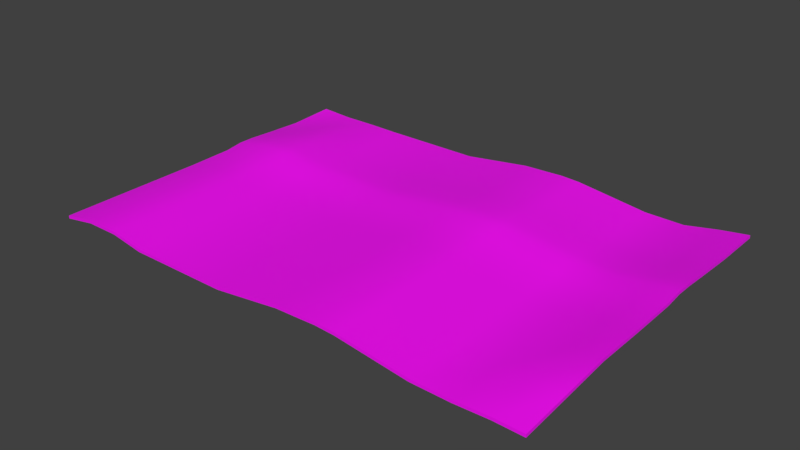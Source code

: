 # Source: Letter_UV.blend  (saved by Blender 2.80.74; exported with 4.5.12 LTS)
import bpy
from mathutils import Matrix  # noqa: F401  (used for matrix-valued properties, if any)

bpy.ops.wm.read_factory_settings(use_empty=True)
scene = bpy.context.scene
scene.name = 'Scene'

# ---- collections
col_collection_1 = bpy.data.collections.new('Collection 1'); scene.collection.children.link(col_collection_1)

# ---- images (referenced by path relative to the original .blend; pixels are not part of the script)
import os
ASSET_DIR = os.environ.get("B2B_ASSET_DIR", "")  # directory of the original .blend (textures are referenced by path, not embedded)
HERE = os.path.dirname(os.path.abspath(__file__))  # packed textures are extracted next to this script under _unpacked/

def load_image(name, relpath, width, height, colorspace="sRGB"):
    """Load a texture the original file referenced (path relative to the .blend, or extracted next to this script)."""
    p = next((c for c in (os.path.join(HERE, relpath), os.path.join(ASSET_DIR, relpath)) if relpath and os.path.exists(c)), "")
    if p:
        img = bpy.data.images.load(p, check_existing=True)
        img.name = name
    else:  # same state as the original file: an image datablock whose file is absent (Cycles renders it pink)
        img = bpy.data.images.new(name, width, height)
        img.source = "FILE"
        img.filepath = "//" + (relpath or name)
    img.colorspace_settings.name = colorspace
    return img
img_uv = load_image('UV', '', 2048, 2048, 'sRGB')

# ---- materials (node trees are filled in below, after node groups)
mat_material = bpy.data.materials.new('Material')
mat_material.use_transparent_shadow = False

# ---- material node trees
mat_material.use_nodes = True; mat_material.node_tree.nodes.clear()
_N = mat_material.node_tree.nodes; _L = mat_material.node_tree.links
n0 = _N.new('ShaderNodeOutputMaterial'); n0.name = 'Material Output'; n0.location = (300, 300)
n1 = _N.new('ShaderNodeBsdfPrincipled'); n1.name = 'Principled BSDF'; n1.location = (10, 300)
n1.distribution = 'GGX'
n1.subsurface_method = 'BURLEY'
n1.inputs[3].default_value = 1.45
n1.inputs[27].default_value = (0.0, 0.0, 0.0, 1.0)
n1.inputs[28].default_value = 1.0
n2 = _N.new('ShaderNodeTexImage'); n2.name = 'Image Texture'; n2.location = (-280, 275)
n2.image = img_uv
_L.new(n1.outputs[0], n0.inputs[0])
_L.new(n2.outputs[0], n1.inputs[0])
n0.is_active_output = True

# ---- world
world_world = bpy.data.worlds.new('World'); scene.world = world_world
world_world.color = (0.05088, 0.05088, 0.05088)
world_world.use_sun_shadow = False
world_world.sun_shadow_jitter_overblur = 0.0
world_world.cycles.sampling_method = 'MANUAL'

# ---- meshes
me_plane = bpy.data.meshes.new('Plane')
me_plane.from_pydata([(-1.0, -0.684, 0.0), (1.0, -0.684, 0.001943), (-1.0, 0.684, 0.007805), (1.0, 0.684, 0.0393), (-1.0, 0.4886, 0.0), (-1.0, 0.3446, 0.006435), (-1.0, 0.0899, 0.003098), (-1.0, -0.09771, 0.0), (-1.0, -0.2931, 0.0), (-1.0, -0.4886, 0.0), (1.0, -0.4886, 0.02032), (1.0, -0.2931, 0.0393), (1.0, -0.09771, 0.0393), (1.0, 0.0899, 0.0424), (1.0, 0.3446, 0.04573), (1.0, 0.4886, 0.0393), (-0.6, -0.684, 0.0), (-0.2, -0.684, 0.0), (0.2359, -0.684, 0.04088), (0.6, -0.684, 0.0), (0.6, 0.684, 0.0), (0.2359, 0.684, 0.04088), (-0.2, 0.684, 0.0), (-0.6, 0.684, 0.0), (0.6, -0.4886, 0.0), (0.2359, -0.4886, 0.04088), (-0.2, -0.4886, 0.0), (-0.6, -0.4886, 0.0), (0.6, -0.2931, 0.0), (0.2359, -0.2931, 0.04088), (-0.2, -0.2931, 0.0), (-0.6, -0.2931, 0.0), (0.6, -0.09771, 0.0), (0.2359, -0.09771, 0.04088), (-0.2, -0.09771, 0.0), (-0.6, -0.09771, 0.0), (0.6, 0.0899, 0.003098), (0.2359, 0.0899, 0.04398), (-0.2, 0.0899, 0.003098), (-0.6, 0.0899, 0.003098), (0.6, 0.3446, 0.006435), (0.2359, 0.3446, 0.04731), (-0.2, 0.3446, 0.006435), (-0.6, 0.3446, 0.006435), (0.6, 0.4886, 0.0), (0.2359, 0.4886, 0.04088), (-0.2, 0.4886, 0.0), (-0.6, 0.4886, 0.0), (0.07231, -0.684, 0.03547), (0.07231, 0.684, 0.03547), (0.07231, -0.4886, 0.03547), (0.07231, -0.2931, 0.03547), (0.07231, -0.09771, 0.03547), (0.07231, 0.0899, 0.03856), (0.07231, 0.3446, 0.0419), (0.07231, 0.4886, 0.03547), (0.315, -0.684, 0.03712), (0.315, 0.684, 0.03712), (0.315, -0.4886, 0.03712), (0.315, -0.2931, 0.03712), (0.315, -0.09771, 0.03712), (0.315, 0.0899, 0.04021), (0.315, 0.3446, 0.04355), (0.315, 0.4886, 0.03712), (0.1626, -0.684, 0.03815), (0.1626, 0.684, 0.03815), (0.1626, -0.4886, 0.03815), (0.1626, -0.2931, 0.03815), (0.1626, -0.09771, 0.03815), (0.1626, 0.0899, 0.04125), (0.1626, 0.3446, 0.04458), (0.1626, 0.4886, 0.03815), (-0.7333, 0.684, 0.002005), (-0.8667, 0.684, 0.001184), (-0.7333, -0.4886, 0.02275), (-0.8667, -0.4886, 0.02275), (-0.7333, -0.2931, 0.02275), (-0.8667, -0.2931, 0.02275), (-0.7333, -0.09771, 0.02275), (-0.8667, -0.09771, 0.02275), (-0.7333, 0.0899, 0.02585), (-0.8667, 0.0899, 0.02585), (-0.7333, 0.3446, 0.02918), (-0.8667, 0.3446, 0.02918), (-0.7333, 0.4886, 0.02275), (-0.8667, 0.4886, 0.01276), (-0.8667, -0.684, 0.02275), (-0.7333, -0.684, 0.02275), (0.7545, -0.684, -0.00183), (0.8878, -0.684, 0.004192), (0.8878, 0.684, 0.02317), (0.7545, 0.684, -0.00183), (0.8878, -0.4886, 0.02317), (0.7545, -0.4886, -0.00183), (0.8878, -0.2931, 0.02317), (0.7545, -0.2931, -0.00183), (0.8878, -0.09771, 0.02317), (0.7545, -0.09771, -0.00183), (0.8878, 0.0899, 0.02627), (0.7545, 0.0899, 0.001269), (0.8878, 0.3446, 0.0296), (0.7545, 0.3446, 0.004605), (0.8878, 0.4886, 0.02317), (0.7545, 0.4886, -0.00183), (-1.0, 0.228, 0.01289), (-1.0, 0.1629, 0.01289), (1.0, 0.1629, 0.05219), (1.0, 0.228, 0.05219), (-0.6, 0.1629, 0.01289), (-0.6, 0.228, 0.01289), (-0.2, 0.1629, 0.01289), (-0.2, 0.228, 0.01289), (0.2359, 0.1629, 0.05377), (0.2359, 0.228, 0.05377), (0.6, 0.1629, 0.01289), (0.6, 0.228, 0.01289), (0.07231, 0.1629, 0.04836), (0.07231, 0.228, 0.04836), (0.315, 0.1629, 0.05001), (0.315, 0.228, 0.05001), (0.1626, 0.1629, 0.05104), (0.1626, 0.228, 0.05104), (-0.8667, 0.1629, 0.03564), (-0.8667, 0.228, 0.03564), (-0.7333, 0.1629, 0.03564), (-0.7333, 0.228, 0.03564), (0.7545, 0.1629, 0.01106), (0.7545, 0.228, 0.01106), (0.8878, 0.1629, 0.03606), (0.8878, 0.228, 0.03606), (-1.0, -0.6841, 0.01169), (0.9997, -0.6841, 0.01364), (-1.0, 0.6839, 0.0195), (0.9997, 0.6839, 0.05099), (-1.0, 0.4885, 0.01169), (-1.0, 0.3445, 0.01813), (-1.0, 0.08984, 0.01479), (-1.0, -0.09778, 0.01169), (-1.0, -0.2932, 0.01169), (-1.0, -0.4886, 0.01169), (0.9997, -0.4886, 0.03201), (0.9997, -0.2932, 0.05099), (0.9997, -0.09778, 0.05099), (0.9997, 0.08984, 0.05409), (0.9997, 0.3445, 0.05742), (0.9997, 0.4885, 0.05099), (-0.6003, -0.6841, 0.01169), (-0.2003, -0.6841, 0.01169), (0.2356, -0.6841, 0.05257), (0.5997, -0.6841, 0.01169), (0.5997, 0.6839, 0.01169), (0.2356, 0.6839, 0.05257), (-0.2003, 0.6839, 0.01169), (-0.6003, 0.6839, 0.01169), (0.5997, -0.4886, 0.01169), (0.2356, -0.4886, 0.05257), (-0.2003, -0.4886, 0.01169), (-0.6003, -0.4886, 0.01169), (0.5997, -0.2932, 0.01169), (0.2356, -0.2932, 0.05257), (-0.2003, -0.2932, 0.01169), (-0.6003, -0.2932, 0.01169), (0.5997, -0.09778, 0.01169), (0.2356, -0.09778, 0.05257), (-0.2003, -0.09778, 0.01169), (-0.6003, -0.09778, 0.01169), (0.5997, 0.08984, 0.01479), (0.2356, 0.08984, 0.05567), (-0.2003, 0.08984, 0.01479), (-0.6003, 0.08984, 0.01479), (0.5997, 0.3445, 0.01813), (0.2356, 0.3445, 0.05901), (-0.2003, 0.3445, 0.01813), (-0.6003, 0.3445, 0.01813), (0.5997, 0.4885, 0.01169), (0.2356, 0.4885, 0.05257), (-0.2003, 0.4885, 0.01169), (-0.6003, 0.4885, 0.01169), (0.072, -0.6841, 0.04716), (0.072, 0.6839, 0.04716), (0.072, -0.4886, 0.04716), (0.072, -0.2932, 0.04716), (0.072, -0.09778, 0.04716), (0.072, 0.08984, 0.05026), (0.072, 0.3445, 0.05359), (0.072, 0.4885, 0.04716), (0.3147, -0.6841, 0.04881), (0.3147, 0.6839, 0.04881), (0.3147, -0.4886, 0.04881), (0.3147, -0.2932, 0.04881), (0.3147, -0.09778, 0.04881), (0.3147, 0.08984, 0.05191), (0.3147, 0.3445, 0.05524), (0.3147, 0.4885, 0.04881), (0.1623, -0.6841, 0.04984), (0.1623, 0.6839, 0.04984), (0.1623, -0.4886, 0.04984), (0.1623, -0.2932, 0.04984), (0.1623, -0.09778, 0.04984), (0.1623, 0.08984, 0.05294), (0.1623, 0.3445, 0.05628), (0.1623, 0.4885, 0.04984), (-0.7336, 0.6839, 0.0137), (-0.867, 0.6839, 0.01288), (-0.7336, -0.4886, 0.03444), (-0.867, -0.4886, 0.03444), (-0.7336, -0.2932, 0.03444), (-0.867, -0.2932, 0.03444), (-0.7336, -0.09778, 0.03444), (-0.867, -0.09778, 0.03444), (-0.7336, 0.08984, 0.03754), (-0.867, 0.08984, 0.03754), (-0.7336, 0.3445, 0.04088), (-0.867, 0.3445, 0.04088), (-0.7336, 0.4885, 0.03444), (-0.867, 0.4885, 0.02446), (-0.867, -0.6841, 0.03444), (-0.7336, -0.6841, 0.03444), (0.7542, -0.6841, 0.009863), (0.8875, -0.6841, 0.01588), (0.8875, 0.6839, 0.03486), (0.7542, 0.6839, 0.009863), (0.8875, -0.4886, 0.03486), (0.7542, -0.4886, 0.009863), (0.8875, -0.2932, 0.03486), (0.7542, -0.2932, 0.009863), (0.8875, -0.09778, 0.03486), (0.7542, -0.09778, 0.009863), (0.8875, 0.08984, 0.03796), (0.7542, 0.08984, 0.01296), (0.8875, 0.3445, 0.0413), (0.7542, 0.3445, 0.0163), (0.8875, 0.4885, 0.03486), (0.7542, 0.4885, 0.009863), (-1.0, 0.2279, 0.02458), (-1.0, 0.1628, 0.02458), (0.9997, 0.1628, 0.06388), (0.9997, 0.2279, 0.06388), (-0.6003, 0.1628, 0.02458), (-0.6003, 0.2279, 0.02458), (-0.2003, 0.1628, 0.02458), (-0.2003, 0.2279, 0.02458), (0.2356, 0.1628, 0.06546), (0.2356, 0.2279, 0.06546), (0.5997, 0.1628, 0.02458), (0.5997, 0.2279, 0.02458), (0.072, 0.1628, 0.06005), (0.072, 0.2279, 0.06005), (0.3147, 0.1628, 0.0617), (0.3147, 0.2279, 0.0617), (0.1623, 0.1628, 0.06273), (0.1623, 0.2279, 0.06273), (-0.867, 0.1628, 0.04733), (-0.867, 0.2279, 0.04733), (-0.7336, 0.1628, 0.04733), (-0.7336, 0.2279, 0.04733), (0.7542, 0.1628, 0.02275), (0.7542, 0.2279, 0.02275), (0.8875, 0.1628, 0.04775), (0.8875, 0.2279, 0.04775), (-1.0, -0.4886, 0.0), (-1.0, -0.4886, 0.0), (-1.0, -0.684, 0.0), (-1.0, -0.684, 0.0), (0.8878, -0.684, 0.004192), (0.8878, -0.684, 0.004192), (1.0, -0.684, 0.001943), (1.0, -0.684, 0.001943), (1.0, 0.4886, 0.0393), (1.0, 0.4886, 0.0393), (1.0, 0.684, 0.0393), (1.0, 0.684, 0.0393), (-0.8667, 0.684, 0.001184), (-0.8667, 0.684, 0.001184), (-1.0, 0.684, 0.007805), (-1.0, 0.684, 0.007805), (-1.0, 0.4886, 0.0), (-1.0, 0.4886, 0.0), (-1.0, 0.3446, 0.006435), (-1.0, 0.3446, 0.006435), (-1.0, 0.1629, 0.01289), (-1.0, 0.1629, 0.01289), (-1.0, 0.0899, 0.003098), (-1.0, 0.0899, 0.003098), (-1.0, -0.09771, 0.0), (-1.0, -0.09771, 0.0), (-1.0, -0.2931, 0.0), (-1.0, -0.2931, 0.0), (1.0, -0.4886, 0.02032), (1.0, -0.4886, 0.02032), (1.0, -0.2931, 0.0393), (1.0, -0.2931, 0.0393), (1.0, -0.09771, 0.0393), (1.0, -0.09771, 0.0393), (1.0, 0.0899, 0.0424), (1.0, 0.0899, 0.0424), (1.0, 0.228, 0.05219), (1.0, 0.228, 0.05219), (1.0, 0.3446, 0.04573), (1.0, 0.3446, 0.04573), (-0.7333, -0.684, 0.02275), (-0.7333, -0.684, 0.02275), (-0.6, -0.684, 0.0), (-0.6, -0.684, 0.0), (-0.2, -0.684, 0.0), (-0.2, -0.684, 0.0), (0.1626, -0.684, 0.03815), (0.1626, -0.684, 0.03815), (0.2359, -0.684, 0.04088), (0.2359, -0.684, 0.04088), (0.315, -0.684, 0.03712), (0.315, -0.684, 0.03712), (0.6, -0.684, 0.0), (0.6, -0.684, 0.0), (0.7545, 0.684, -0.00183), (0.7545, 0.684, -0.00183), (0.6, 0.684, 0.0), (0.6, 0.684, 0.0), (0.315, 0.684, 0.03712), (0.315, 0.684, 0.03712), (0.2359, 0.684, 0.04088), (0.2359, 0.684, 0.04088), (0.07231, 0.684, 0.03547), (0.07231, 0.684, 0.03547), (-0.2, 0.684, 0.0), (-0.2, 0.684, 0.0), (-0.6, 0.684, 0.0), (-0.6, 0.684, 0.0), (0.07231, -0.684, 0.03547), (0.07231, -0.684, 0.03547), (0.1626, 0.684, 0.03815), (0.1626, 0.684, 0.03815), (-0.7333, 0.684, 0.002005), (-0.7333, 0.684, 0.002005), (-0.8667, -0.684, 0.02275), (-0.8667, -0.684, 0.02275), (0.7545, -0.684, -0.00183), (0.7545, -0.684, -0.00183), (0.8878, 0.684, 0.02317), (0.8878, 0.684, 0.02317), (-1.0, 0.228, 0.01289), (-1.0, 0.228, 0.01289), (1.0, 0.1629, 0.05219), (1.0, 0.1629, 0.05219), (-1.0, -0.4886, 0.01169), (-1.0, -0.4886, 0.01169), (-1.0, -0.6841, 0.01169), (-1.0, -0.6841, 0.01169), (0.8875, -0.6841, 0.01588), (0.8875, -0.6841, 0.01588), (0.9997, -0.6841, 0.01364), (0.9997, -0.6841, 0.01364), (0.9997, 0.4885, 0.05099), (0.9997, 0.4885, 0.05099), (0.9997, 0.6839, 0.05099), (0.9997, 0.6839, 0.05099), (-0.867, 0.6839, 0.01288), (-0.867, 0.6839, 0.01288), (-1.0, 0.6839, 0.0195), (-1.0, 0.6839, 0.0195), (-1.0, 0.4885, 0.01169), (-1.0, 0.4885, 0.01169), (-1.0, 0.3445, 0.01813), (-1.0, 0.3445, 0.01813), (-1.0, 0.1628, 0.02458), (-1.0, 0.1628, 0.02458), (-1.0, 0.08984, 0.01479), (-1.0, 0.08984, 0.01479), (-1.0, -0.09778, 0.01169), (-1.0, -0.09778, 0.01169), (-1.0, -0.2932, 0.01169), (-1.0, -0.2932, 0.01169), (0.9997, -0.4886, 0.03201), (0.9997, -0.4886, 0.03201), (0.9997, -0.2932, 0.05099), (0.9997, -0.2932, 0.05099), (0.9997, -0.09778, 0.05099), (0.9997, -0.09778, 0.05099), (0.9997, 0.08984, 0.05409), (0.9997, 0.08984, 0.05409), (0.9997, 0.2279, 0.06388), (0.9997, 0.2279, 0.06388), (0.9997, 0.3445, 0.05742), (0.9997, 0.3445, 0.05742), (-0.7336, -0.6841, 0.03444), (-0.7336, -0.6841, 0.03444), (-0.6003, -0.6841, 0.01169), (-0.6003, -0.6841, 0.01169), (-0.2003, -0.6841, 0.01169), (-0.2003, -0.6841, 0.01169), (0.1623, -0.6841, 0.04984), (0.1623, -0.6841, 0.04984), (0.2356, -0.6841, 0.05257), (0.2356, -0.6841, 0.05257), (0.3147, -0.6841, 0.04881), (0.3147, -0.6841, 0.04881), (0.5997, -0.6841, 0.01169), (0.5997, -0.6841, 0.01169), (0.7542, 0.6839, 0.009863), (0.7542, 0.6839, 0.009863), (0.5997, 0.6839, 0.01169), (0.5997, 0.6839, 0.01169), (0.3147, 0.6839, 0.04881), (0.3147, 0.6839, 0.04881), (0.2356, 0.6839, 0.05257), (0.2356, 0.6839, 0.05257), (0.072, 0.6839, 0.04716), (0.072, 0.6839, 0.04716), (-0.2003, 0.6839, 0.01169), (-0.2003, 0.6839, 0.01169), (-0.6003, 0.6839, 0.01169), (-0.6003, 0.6839, 0.01169), (0.072, -0.6841, 0.04716), (0.072, -0.6841, 0.04716), (0.1623, 0.6839, 0.04984), (0.1623, 0.6839, 0.04984), (-0.7336, 0.6839, 0.0137), (-0.7336, 0.6839, 0.0137), (-0.867, -0.6841, 0.03444), (-0.867, -0.6841, 0.03444), (0.7542, -0.6841, 0.009863), (0.7542, -0.6841, 0.009863), (0.8875, 0.6839, 0.03486), (0.8875, 0.6839, 0.03486), (-1.0, 0.2279, 0.02458), (-1.0, 0.2279, 0.02458), (0.9997, 0.1628, 0.06388), (0.9997, 0.1628, 0.06388)], [], [(102, 338, 270, 268), (264, 288, 266), (92, 94, 290), (94, 96, 292, 290), (96, 98, 294, 292), (129, 100, 298, 296), (100, 102, 268, 298), (82, 84, 47, 43), (43, 47, 46, 42), (70, 71, 45, 41), (62, 63, 44, 40), (125, 82, 43, 109), (109, 43, 42, 111), (121, 70, 41, 113), (119, 62, 40, 115), (78, 80, 39, 35), (35, 39, 38, 34), (68, 69, 37, 33), (60, 61, 36, 32), (76, 78, 35, 31), (31, 35, 34, 30), (67, 68, 33, 29), (59, 60, 32, 28), (74, 76, 31, 27), (27, 31, 30, 26), (66, 67, 29, 25), (58, 59, 28, 24), (300, 74, 27, 302), (302, 27, 26, 304), (306, 66, 25, 308), (310, 58, 24, 312), (84, 332, 326, 47), (47, 326, 324, 46), (71, 330, 320, 45), (63, 318, 316, 44), (46, 324, 322, 55), (304, 26, 50, 328), (26, 30, 51, 50), (30, 34, 52, 51), (34, 38, 53, 52), (111, 42, 54, 117), (42, 46, 55, 54), (45, 320, 318, 63), (308, 25, 58, 310), (25, 29, 59, 58), (29, 33, 60, 59), (33, 37, 61, 60), (113, 41, 62, 119), (41, 45, 63, 62), (55, 322, 330, 71), (328, 50, 66, 306), (50, 51, 67, 66), (51, 52, 68, 67), (52, 53, 69, 68), (117, 54, 70, 121), (54, 55, 71, 70), (276, 274, 272), (85, 272, 332), (262, 260, 75, 334), (334, 75, 74, 300), (260, 286, 77, 75), (75, 77, 76, 74), (286, 284, 79, 77), (77, 79, 78, 76), (284, 282, 81, 79), (79, 81, 80, 78), (340, 278, 83, 123), (123, 83, 82, 125), (278, 85, 83), (83, 85, 84, 82), (40, 44, 103, 101), (101, 103, 102, 100), (115, 40, 101, 127), (127, 101, 100, 129), (32, 36, 99, 97), (97, 99, 98, 96), (28, 32, 97, 95), (95, 97, 96, 94), (24, 28, 95, 93), (93, 95, 94, 92), (312, 24, 93, 336), (336, 93, 92), (44, 316, 314, 103), (103, 314, 338, 102), (99, 126, 128, 98), (126, 127, 129, 128), (36, 114, 126, 99), (114, 115, 127, 126), (81, 122, 124, 80), (122, 123, 125, 124), (282, 280, 122, 81), (280, 340, 123, 122), (53, 116, 120, 69), (116, 117, 121, 120), (37, 112, 118, 61), (112, 113, 119, 118), (38, 110, 116, 53), (110, 111, 117, 116), (61, 118, 114, 36), (118, 119, 115, 114), (69, 120, 112, 37), (120, 121, 113, 112), (39, 108, 110, 38), (108, 109, 111, 110), (80, 124, 108, 39), (124, 125, 109, 108), (98, 128, 342, 294), (128, 129, 296, 342), (290, 288, 92), (92, 264, 336), (288, 264, 92), (332, 84, 85), (85, 278, 276), (272, 85, 276), (232, 352, 354, 422), (348, 350, 372), (222, 374, 224), (224, 374, 376, 226), (226, 376, 378, 228), (259, 380, 382, 230), (230, 382, 352, 232), (212, 173, 177, 214), (173, 172, 176, 177), (200, 171, 175, 201), (192, 170, 174, 193), (255, 239, 173, 212), (239, 241, 172, 173), (251, 243, 171, 200), (249, 245, 170, 192), (208, 165, 169, 210), (165, 164, 168, 169), (198, 163, 167, 199), (190, 162, 166, 191), (206, 161, 165, 208), (161, 160, 164, 165), (197, 159, 163, 198), (189, 158, 162, 190), (204, 157, 161, 206), (157, 156, 160, 161), (196, 155, 159, 197), (188, 154, 158, 189), (384, 386, 157, 204), (386, 388, 156, 157), (390, 392, 155, 196), (394, 396, 154, 188), (214, 177, 410, 416), (177, 176, 408, 410), (201, 175, 404, 414), (193, 174, 400, 402), (176, 185, 406, 408), (388, 412, 180, 156), (156, 180, 181, 160), (160, 181, 182, 164), (164, 182, 183, 168), (241, 247, 184, 172), (172, 184, 185, 176), (175, 193, 402, 404), (392, 394, 188, 155), (155, 188, 189, 159), (159, 189, 190, 163), (163, 190, 191, 167), (243, 249, 192, 171), (171, 192, 193, 175), (185, 201, 414, 406), (412, 390, 196, 180), (180, 196, 197, 181), (181, 197, 198, 182), (182, 198, 199, 183), (247, 251, 200, 184), (184, 200, 201, 185), (360, 356, 358), (215, 416, 356), (346, 418, 205, 344), (418, 384, 204, 205), (344, 205, 207, 370), (205, 204, 206, 207), (370, 207, 209, 368), (207, 206, 208, 209), (368, 209, 211, 366), (209, 208, 210, 211), (424, 253, 213, 362), (253, 255, 212, 213), (362, 213, 215), (213, 212, 214, 215), (170, 231, 233, 174), (231, 230, 232, 233), (245, 257, 231, 170), (257, 259, 230, 231), (162, 227, 229, 166), (227, 226, 228, 229), (158, 225, 227, 162), (225, 224, 226, 227), (154, 223, 225, 158), (223, 222, 224, 225), (396, 420, 223, 154), (420, 222, 223), (174, 233, 398, 400), (233, 232, 422, 398), (229, 228, 258, 256), (256, 258, 259, 257), (166, 229, 256, 244), (244, 256, 257, 245), (211, 210, 254, 252), (252, 254, 255, 253), (366, 211, 252, 364), (364, 252, 253, 424), (183, 199, 250, 246), (246, 250, 251, 247), (167, 191, 248, 242), (242, 248, 249, 243), (168, 183, 246, 240), (240, 246, 247, 241), (191, 166, 244, 248), (248, 244, 245, 249), (199, 167, 242, 250), (250, 242, 243, 251), (169, 168, 240, 238), (238, 240, 241, 239), (210, 169, 238, 254), (254, 238, 239, 255), (228, 378, 426, 258), (258, 426, 380, 259), (374, 222, 372), (222, 420, 348), (372, 222, 348), (416, 215, 214), (215, 360, 362), (356, 360, 215), (263, 335, 419, 347), (283, 285, 369, 367), (333, 273, 357, 417), (86, 301, 385, 216), (7, 287, 371, 137), (87, 303, 387, 217), (8, 261, 345, 138), (313, 337, 421, 397), (16, 305, 389, 146), (267, 289, 373, 351), (88, 265, 349, 218), (307, 309, 393, 391), (10, 291, 375, 140), (271, 339, 423, 355), (311, 19, 149, 395), (11, 293, 377, 141), (90, 315, 399, 220), (91, 317, 401, 221), (279, 341, 425, 363), (12, 295, 379, 142), (9, 0, 130, 139), (319, 321, 405, 403), (104, 281, 365, 234), (297, 299, 383, 381), (89, 1, 131, 219), (323, 325, 409, 407), (13, 343, 427, 143), (17, 329, 413, 147), (14, 269, 353, 144), (15, 3, 133, 145), (22, 327, 411, 152), (106, 107, 237, 236), (331, 49, 179, 415), (73, 275, 359, 203), (18, 56, 186, 148), (2, 277, 361, 132), (20, 57, 187, 150), (48, 64, 194, 178), (4, 5, 135, 134), (21, 65, 195, 151), (105, 6, 136, 235), (23, 72, 202, 153)])
me_plane.polygons.foreach_set('use_smooth', [True] * 270)
_uv = me_plane.uv_layers.new(name='UVMap')
_uv.uv.foreach_set('vector', [0.5714, 0.04234, 0.5002, 0.04239, 0.5002, 0.001124, 0.5714, 0.001076, 0.9994, 0.04207, 0.9282, 0.0006564, 0.9998, 0.001167, 0.9279, 0.04154, 0.8567, 0.04164, 0.8566, 0.0003138, 0.8567, 0.04164, 0.7855, 0.04181, 0.7853, 0.000512, 0.8566, 0.0003138, 0.7855, 0.04181, 0.717, 0.04193, 0.7169, 0.000615, 0.7853, 0.000512, 0.6665, 0.04155, 0.6239, 0.04198, 0.6238, 0.0006861, 0.6664, 0.0002512, 0.6239, 0.04198, 0.5714, 0.04234, 0.5714, 0.001076, 0.6238, 0.0006861, 0.6251, 0.6357, 0.5729, 0.6357, 0.5724, 0.5867, 0.6248, 0.5866, 0.6248, 0.5866, 0.5724, 0.5867, 0.5721, 0.4412, 0.6246, 0.4409, 0.6245, 0.3081, 0.572, 0.3082, 0.572, 0.2815, 0.6245, 0.2814, 0.6244, 0.2526, 0.5719, 0.2526, 0.5715, 0.1479, 0.624, 0.1479, 0.6674, 0.6358, 0.6251, 0.6357, 0.6248, 0.5866, 0.6674, 0.5867, 0.6674, 0.5867, 0.6248, 0.5866, 0.6246, 0.4409, 0.6672, 0.4407, 0.667, 0.308, 0.6245, 0.3081, 0.6245, 0.2814, 0.6669, 0.2813, 0.6669, 0.2526, 0.6244, 0.2526, 0.624, 0.1479, 0.6667, 0.1479, 0.7861, 0.6358, 0.7177, 0.6357, 0.718, 0.5865, 0.7862, 0.5865, 0.7862, 0.5865, 0.718, 0.5865, 0.7178, 0.4409, 0.7861, 0.4409, 0.7858, 0.3079, 0.7174, 0.308, 0.7173, 0.2812, 0.7858, 0.2811, 0.7858, 0.2522, 0.7173, 0.2523, 0.7174, 0.1476, 0.7857, 0.1475, 0.8573, 0.6358, 0.7861, 0.6358, 0.7862, 0.5865, 0.8574, 0.5865, 0.8574, 0.5865, 0.7862, 0.5865, 0.7861, 0.4409, 0.8573, 0.4408, 0.8571, 0.3078, 0.7858, 0.3079, 0.7858, 0.2811, 0.8571, 0.281, 0.857, 0.2521, 0.7858, 0.2522, 0.7857, 0.1475, 0.8569, 0.1474, 0.9286, 0.6359, 0.8573, 0.6358, 0.8574, 0.5865, 0.9286, 0.5866, 0.9286, 0.5866, 0.8574, 0.5865, 0.8573, 0.4408, 0.9285, 0.4407, 0.9284, 0.3077, 0.8571, 0.3078, 0.8571, 0.281, 0.9283, 0.2809, 0.9283, 0.252, 0.857, 0.2521, 0.8569, 0.1474, 0.9281, 0.1473, 0.9998, 0.6359, 0.9286, 0.6359, 0.9286, 0.5866, 0.9998, 0.5866, 0.9998, 0.5866, 0.9286, 0.5866, 0.9285, 0.4407, 0.9998, 0.4407, 0.9996, 0.3076, 0.9284, 0.3077, 0.9283, 0.2809, 0.9996, 0.2808, 0.9996, 0.2519, 0.9283, 0.252, 0.9281, 0.1473, 0.9994, 0.1471, 0.5729, 0.6357, 0.5015, 0.6354, 0.5013, 0.5869, 0.5724, 0.5867, 0.5724, 0.5867, 0.5013, 0.5869, 0.501, 0.4413, 0.5721, 0.4412, 0.572, 0.3082, 0.5008, 0.3084, 0.5008, 0.2816, 0.572, 0.2815, 0.5719, 0.2526, 0.5007, 0.2528, 0.5003, 0.1481, 0.5715, 0.1479, 0.5721, 0.4412, 0.501, 0.4413, 0.5009, 0.3413, 0.5721, 0.3411, 0.9998, 0.4407, 0.9285, 0.4407, 0.9284, 0.3406, 0.9997, 0.3405, 0.9285, 0.4407, 0.8573, 0.4408, 0.8571, 0.3407, 0.9284, 0.3406, 0.8573, 0.4408, 0.7861, 0.4409, 0.7859, 0.3408, 0.8571, 0.3407, 0.7861, 0.4409, 0.7178, 0.4409, 0.7174, 0.3409, 0.7859, 0.3408, 0.6672, 0.4407, 0.6246, 0.4409, 0.6246, 0.341, 0.667, 0.3407, 0.6246, 0.4409, 0.5721, 0.4412, 0.5721, 0.3411, 0.6246, 0.341, 0.572, 0.2815, 0.5008, 0.2816, 0.5007, 0.2528, 0.5719, 0.2526, 0.9996, 0.2808, 0.9283, 0.2809, 0.9283, 0.252, 0.9996, 0.2519, 0.9283, 0.2809, 0.8571, 0.281, 0.857, 0.2521, 0.9283, 0.252, 0.8571, 0.281, 0.7858, 0.2811, 0.7858, 0.2522, 0.857, 0.2521, 0.7858, 0.2811, 0.7173, 0.2812, 0.7173, 0.2523, 0.7858, 0.2522, 0.6669, 0.2813, 0.6245, 0.2814, 0.6244, 0.2526, 0.6669, 0.2526, 0.6245, 0.2814, 0.572, 0.2815, 0.5719, 0.2526, 0.6244, 0.2526, 0.5721, 0.3411, 0.5009, 0.3413, 0.5008, 0.3084, 0.572, 0.3082, 0.9997, 0.3405, 0.9284, 0.3406, 0.9284, 0.3077, 0.9996, 0.3076, 0.9284, 0.3406, 0.8571, 0.3407, 0.8571, 0.3078, 0.9284, 0.3077, 0.8571, 0.3407, 0.7859, 0.3408, 0.7858, 0.3079, 0.8571, 0.3078, 0.7859, 0.3408, 0.7174, 0.3409, 0.7174, 0.308, 0.7858, 0.3079, 0.667, 0.3407, 0.6246, 0.341, 0.6245, 0.3081, 0.667, 0.308, 0.6246, 0.341, 0.5721, 0.3411, 0.572, 0.3082, 0.6245, 0.3081, 0.5721, 0.7329, 0.501, 0.7325, 0.5013, 0.684, 0.5725, 0.6842, 0.5013, 0.684, 0.5015, 0.6354, 0.9998, 0.7338, 0.9285, 0.7338, 0.9285, 0.6845, 0.9998, 0.6845, 0.9998, 0.6845, 0.9285, 0.6845, 0.9286, 0.6359, 0.9998, 0.6359, 0.9285, 0.7338, 0.8573, 0.7338, 0.8573, 0.6844, 0.9285, 0.6845, 0.9285, 0.6845, 0.8573, 0.6844, 0.8573, 0.6358, 0.9286, 0.6359, 0.8573, 0.7338, 0.786, 0.7337, 0.786, 0.6844, 0.8573, 0.6844, 0.8573, 0.6844, 0.786, 0.6844, 0.7861, 0.6358, 0.8573, 0.6358, 0.786, 0.7337, 0.7176, 0.7336, 0.7175, 0.6843, 0.786, 0.6844, 0.786, 0.6844, 0.7175, 0.6843, 0.7177, 0.6357, 0.7861, 0.6358, 0.6671, 0.7331, 0.6246, 0.7331, 0.6251, 0.684, 0.6673, 0.684, 0.6673, 0.684, 0.6251, 0.684, 0.6251, 0.6357, 0.6674, 0.6358, 0.6246, 0.7331, 0.5725, 0.6842, 0.6251, 0.684, 0.6251, 0.684, 0.5725, 0.6842, 0.5729, 0.6357, 0.6251, 0.6357, 0.624, 0.1479, 0.5715, 0.1479, 0.5713, 0.09172, 0.6238, 0.09146, 0.6238, 0.09146, 0.5713, 0.09172, 0.5714, 0.04234, 0.6239, 0.04198, 0.6667, 0.1479, 0.624, 0.1479, 0.6238, 0.09146, 0.6666, 0.09121, 0.6666, 0.09121, 0.6238, 0.09146, 0.6239, 0.04198, 0.6665, 0.04155, 0.7857, 0.1475, 0.7174, 0.1476, 0.7174, 0.09134, 0.7857, 0.09123, 0.7857, 0.09123, 0.7174, 0.09134, 0.717, 0.04193, 0.7855, 0.04181, 0.8569, 0.1474, 0.7857, 0.1475, 0.7857, 0.09123, 0.8568, 0.09109, 0.8568, 0.09109, 0.7857, 0.09123, 0.7855, 0.04181, 0.8567, 0.04164, 0.9281, 0.1473, 0.8569, 0.1474, 0.8568, 0.09109, 0.928, 0.09095, 0.928, 0.09095, 0.8568, 0.09109, 0.8567, 0.04164, 0.9279, 0.04154, 0.9994, 0.1471, 0.9281, 0.1473, 0.928, 0.09095, 0.9993, 0.09077, 0.9993, 0.09077, 0.928, 0.09095, 0.9279, 0.04154, 0.5715, 0.1479, 0.5003, 0.1481, 0.5002, 0.09178, 0.5713, 0.09172, 0.5713, 0.09172, 0.5002, 0.09178, 0.5002, 0.04239, 0.5714, 0.04234, 0.7174, 0.09134, 0.6905, 0.09112, 0.6902, 0.04148, 0.717, 0.04193, 0.6905, 0.09112, 0.6666, 0.09121, 0.6665, 0.04155, 0.6902, 0.04148, 0.7174, 0.1476, 0.6905, 0.1478, 0.6905, 0.09112, 0.7174, 0.09134, 0.6905, 0.1478, 0.6667, 0.1479, 0.6666, 0.09121, 0.6905, 0.09112, 0.7175, 0.6843, 0.6909, 0.684, 0.6909, 0.6359, 0.7177, 0.6357, 0.6909, 0.684, 0.6673, 0.684, 0.6674, 0.6358, 0.6909, 0.6359, 0.7176, 0.7336, 0.6909, 0.7331, 0.6909, 0.684, 0.7175, 0.6843, 0.6909, 0.7331, 0.6671, 0.7331, 0.6673, 0.684, 0.6909, 0.684, 0.7174, 0.3409, 0.6907, 0.3407, 0.6906, 0.3079, 0.7174, 0.308, 0.6907, 0.3407, 0.667, 0.3407, 0.667, 0.308, 0.6906, 0.3079, 0.7173, 0.2812, 0.6905, 0.2813, 0.6905, 0.2526, 0.7173, 0.2523, 0.6905, 0.2813, 0.6669, 0.2813, 0.6669, 0.2526, 0.6905, 0.2526, 0.7178, 0.4409, 0.691, 0.4407, 0.6907, 0.3407, 0.7174, 0.3409, 0.691, 0.4407, 0.6672, 0.4407, 0.667, 0.3407, 0.6907, 0.3407, 0.7173, 0.2523, 0.6905, 0.2526, 0.6905, 0.1478, 0.7174, 0.1476, 0.6905, 0.2526, 0.6669, 0.2526, 0.6667, 0.1479, 0.6905, 0.1478, 0.7174, 0.308, 0.6906, 0.3079, 0.6905, 0.2813, 0.7173, 0.2812, 0.6906, 0.3079, 0.667, 0.308, 0.6669, 0.2813, 0.6905, 0.2813, 0.718, 0.5865, 0.6911, 0.5867, 0.691, 0.4407, 0.7178, 0.4409, 0.6911, 0.5867, 0.6674, 0.5867, 0.6672, 0.4407, 0.691, 0.4407, 0.7177, 0.6357, 0.6909, 0.6359, 0.6911, 0.5867, 0.718, 0.5865, 0.6909, 0.6359, 0.6674, 0.6358, 0.6674, 0.5867, 0.6911, 0.5867, 0.717, 0.04193, 0.6902, 0.04148, 0.6901, 0.0001857, 0.7169, 0.000615, 0.6902, 0.04148, 0.6665, 0.04155, 0.6664, 0.0002512, 0.6901, 0.0001857, 0.8566, 0.0003138, 0.9282, 0.0006564, 0.9279, 0.04154, 0.9279, 0.04154, 0.9994, 0.04207, 0.9993, 0.09077, 0.9282, 0.0006564, 0.9994, 0.04207, 0.9279, 0.04154, 0.5015, 0.6354, 0.5729, 0.6357, 0.5725, 0.6842, 0.5725, 0.6842, 0.6246, 0.7331, 0.5721, 0.7329, 0.5013, 0.684, 0.5725, 0.6842, 0.5721, 0.7329, 0.07138, 0.6917, 0.07135, 0.7329, 0.0001857, 0.7329, 0.0002135, 0.6916, 0.4994, 0.6919, 0.4998, 0.7328, 0.4282, 0.7333, 0.4279, 0.6925, 0.3566, 0.7337, 0.3567, 0.6924, 0.3567, 0.6924, 0.3566, 0.7337, 0.2853, 0.7335, 0.2855, 0.6922, 0.2855, 0.6922, 0.2853, 0.7335, 0.2169, 0.7334, 0.217, 0.6921, 0.1665, 0.6924, 0.1664, 0.7337, 0.1238, 0.7333, 0.1239, 0.692, 0.1239, 0.692, 0.1238, 0.7333, 0.07135, 0.7329, 0.07138, 0.6917, 0.1251, 0.09829, 0.1248, 0.1474, 0.07241, 0.1473, 0.07293, 0.09828, 0.1248, 0.1474, 0.1246, 0.2931, 0.07211, 0.2928, 0.07241, 0.1473, 0.1245, 0.4259, 0.1245, 0.4526, 0.072, 0.4525, 0.07203, 0.4258, 0.1244, 0.4814, 0.124, 0.5861, 0.07152, 0.5861, 0.07193, 0.4814, 0.1674, 0.09815, 0.1674, 0.1473, 0.1248, 0.1474, 0.1251, 0.09829, 0.1674, 0.1473, 0.1672, 0.2933, 0.1246, 0.2931, 0.1248, 0.1474, 0.167, 0.426, 0.1669, 0.4527, 0.1245, 0.4526, 0.1245, 0.4259, 0.1669, 0.4814, 0.1667, 0.5861, 0.124, 0.5861, 0.1244, 0.4814, 0.2861, 0.0982, 0.2862, 0.1475, 0.218, 0.1475, 0.2177, 0.09828, 0.2862, 0.1475, 0.2861, 0.2931, 0.2178, 0.2931, 0.218, 0.1475, 0.2858, 0.4261, 0.2858, 0.4529, 0.2173, 0.4528, 0.2174, 0.426, 0.2858, 0.4818, 0.2857, 0.5865, 0.2174, 0.5864, 0.2173, 0.4817, 0.3573, 0.09815, 0.3574, 0.1474, 0.2862, 0.1475, 0.2861, 0.0982, 0.3574, 0.1474, 0.3573, 0.2932, 0.2861, 0.2931, 0.2862, 0.1475, 0.3571, 0.4262, 0.3571, 0.453, 0.2858, 0.4529, 0.2858, 0.4261, 0.357, 0.4819, 0.3569, 0.5866, 0.2857, 0.5865, 0.2858, 0.4818, 0.4286, 0.09813, 0.4286, 0.1474, 0.3574, 0.1474, 0.3573, 0.09815, 0.4286, 0.1474, 0.4285, 0.2933, 0.3573, 0.2932, 0.3574, 0.1474, 0.4284, 0.4263, 0.4283, 0.4531, 0.3571, 0.453, 0.3571, 0.4262, 0.4283, 0.482, 0.4281, 0.5867, 0.3569, 0.5866, 0.357, 0.4819, 0.4998, 0.09811, 0.4998, 0.1474, 0.4286, 0.1474, 0.4286, 0.09813, 0.4998, 0.1474, 0.4998, 0.2933, 0.4285, 0.2933, 0.4286, 0.1474, 0.4996, 0.4264, 0.4996, 0.4532, 0.4283, 0.4531, 0.4284, 0.4263, 0.4996, 0.4821, 0.4994, 0.5869, 0.4281, 0.5867, 0.4283, 0.482, 0.07293, 0.09828, 0.07241, 0.1473, 0.001327, 0.1471, 0.001547, 0.09855, 0.07241, 0.1473, 0.07211, 0.2928, 0.0009868, 0.2927, 0.001327, 0.1471, 0.07203, 0.4258, 0.072, 0.4525, 0.0007548, 0.4524, 0.0008125, 0.4256, 0.07193, 0.4814, 0.07152, 0.5861, 0.0003463, 0.5859, 0.0006794, 0.4812, 0.07211, 0.2928, 0.07209, 0.3928, 0.0008751, 0.3927, 0.0009868, 0.2927, 0.4998, 0.2933, 0.4997, 0.3935, 0.4284, 0.3934, 0.4285, 0.2933, 0.4285, 0.2933, 0.4284, 0.3934, 0.3571, 0.3933, 0.3573, 0.2932, 0.3573, 0.2932, 0.3571, 0.3933, 0.2859, 0.3932, 0.2861, 0.2931, 0.2861, 0.2931, 0.2859, 0.3932, 0.2174, 0.3931, 0.2178, 0.2931, 0.1672, 0.2933, 0.167, 0.3933, 0.1246, 0.393, 0.1246, 0.2931, 0.1246, 0.2931, 0.1246, 0.393, 0.07209, 0.3928, 0.07211, 0.2928, 0.072, 0.4525, 0.07193, 0.4814, 0.0006794, 0.4812, 0.0007548, 0.4524, 0.4996, 0.4532, 0.4996, 0.4821, 0.4283, 0.482, 0.4283, 0.4531, 0.4283, 0.4531, 0.4283, 0.482, 0.357, 0.4819, 0.3571, 0.453, 0.3571, 0.453, 0.357, 0.4819, 0.2858, 0.4818, 0.2858, 0.4529, 0.2858, 0.4529, 0.2858, 0.4818, 0.2173, 0.4817, 0.2173, 0.4528, 0.1669, 0.4527, 0.1669, 0.4814, 0.1244, 0.4814, 0.1245, 0.4526, 0.1245, 0.4526, 0.1244, 0.4814, 0.07193, 0.4814, 0.072, 0.4525, 0.07209, 0.3928, 0.07203, 0.4258, 0.0008125, 0.4256, 0.0008751, 0.3927, 0.4997, 0.3935, 0.4996, 0.4264, 0.4284, 0.4263, 0.4284, 0.3934, 0.4284, 0.3934, 0.4284, 0.4263, 0.3571, 0.4262, 0.3571, 0.3933, 0.3571, 0.3933, 0.3571, 0.4262, 0.2858, 0.4261, 0.2859, 0.3932, 0.2859, 0.3932, 0.2858, 0.4261, 0.2174, 0.426, 0.2174, 0.3931, 0.167, 0.3933, 0.167, 0.426, 0.1245, 0.4259, 0.1246, 0.393, 0.1246, 0.393, 0.1245, 0.4259, 0.07203, 0.4258, 0.07209, 0.3928, 0.07214, 0.001051, 0.001334, 0.05004, 0.0009618, 0.001455, 0.07253, 0.04976, 0.001547, 0.09855, 0.001334, 0.05004, 0.4998, 0.0001857, 0.4998, 0.0495, 0.4285, 0.04952, 0.4285, 0.00021, 0.4998, 0.0495, 0.4998, 0.09811, 0.4286, 0.09813, 0.4285, 0.04952, 0.4285, 0.00021, 0.4285, 0.04952, 0.3573, 0.04955, 0.3573, 0.0002391, 0.4285, 0.04952, 0.4286, 0.09813, 0.3573, 0.09815, 0.3573, 0.04955, 0.3573, 0.0002391, 0.3573, 0.04955, 0.286, 0.04959, 0.286, 0.0002681, 0.3573, 0.04955, 0.3573, 0.09815, 0.2861, 0.0982, 0.286, 0.04959, 0.286, 0.0002681, 0.286, 0.04959, 0.2175, 0.04966, 0.2176, 0.0004062, 0.286, 0.04959, 0.2861, 0.0982, 0.2177, 0.09828, 0.2175, 0.04966, 0.1671, 0.0009433, 0.1673, 0.05002, 0.1251, 0.04999, 0.1246, 0.0008858, 0.1673, 0.05002, 0.1674, 0.09815, 0.1251, 0.09829, 0.1251, 0.04999, 0.1246, 0.0008858, 0.1251, 0.04999, 0.07253, 0.04976, 0.1251, 0.04999, 0.1251, 0.09829, 0.07293, 0.09828, 0.07253, 0.04976, 0.124, 0.5861, 0.1238, 0.6425, 0.07133, 0.6423, 0.07152, 0.5861, 0.1238, 0.6425, 0.1239, 0.692, 0.07138, 0.6917, 0.07133, 0.6423, 0.1667, 0.5861, 0.1666, 0.6428, 0.1238, 0.6425, 0.124, 0.5861, 0.1666, 0.6428, 0.1665, 0.6924, 0.1239, 0.692, 0.1238, 0.6425, 0.2857, 0.5865, 0.2857, 0.6428, 0.2174, 0.6427, 0.2174, 0.5864, 0.2857, 0.6428, 0.2855, 0.6922, 0.217, 0.6921, 0.2174, 0.6427, 0.3569, 0.5866, 0.3568, 0.6429, 0.2857, 0.6428, 0.2857, 0.5865, 0.3568, 0.6429, 0.3567, 0.6924, 0.2855, 0.6922, 0.2857, 0.6428, 0.4281, 0.5867, 0.428, 0.643, 0.3568, 0.6429, 0.3569, 0.5866, 0.428, 0.643, 0.4279, 0.6925, 0.3567, 0.6924, 0.3568, 0.6429, 0.4994, 0.5869, 0.4993, 0.6432, 0.428, 0.643, 0.4281, 0.5867, 0.4993, 0.6432, 0.4279, 0.6925, 0.428, 0.643, 0.07152, 0.5861, 0.07133, 0.6423, 0.0002402, 0.6422, 0.0003463, 0.5859, 0.07133, 0.6423, 0.07138, 0.6917, 0.0002135, 0.6916, 0.0002402, 0.6422, 0.2174, 0.6427, 0.217, 0.6921, 0.1902, 0.6925, 0.1905, 0.6429, 0.1905, 0.6429, 0.1902, 0.6925, 0.1665, 0.6924, 0.1666, 0.6428, 0.2174, 0.5864, 0.2174, 0.6427, 0.1905, 0.6429, 0.1905, 0.5862, 0.1905, 0.5862, 0.1905, 0.6429, 0.1666, 0.6428, 0.1667, 0.5861, 0.2175, 0.04966, 0.2177, 0.09828, 0.1909, 0.09809, 0.1909, 0.04996, 0.1909, 0.04996, 0.1909, 0.09809, 0.1674, 0.09815, 0.1673, 0.05002, 0.2176, 0.0004062, 0.2175, 0.04966, 0.1909, 0.04996, 0.1909, 0.0009354, 0.1909, 0.0009354, 0.1909, 0.04996, 0.1673, 0.05002, 0.1671, 0.0009433, 0.2174, 0.3931, 0.2174, 0.426, 0.1906, 0.4261, 0.1907, 0.3933, 0.1907, 0.3933, 0.1906, 0.4261, 0.167, 0.426, 0.167, 0.3933, 0.2173, 0.4528, 0.2173, 0.4817, 0.1905, 0.4814, 0.1905, 0.4527, 0.1905, 0.4527, 0.1905, 0.4814, 0.1669, 0.4814, 0.1669, 0.4527, 0.2178, 0.2931, 0.2174, 0.3931, 0.1907, 0.3933, 0.191, 0.2933, 0.191, 0.2933, 0.1907, 0.3933, 0.167, 0.3933, 0.1672, 0.2933, 0.2173, 0.4817, 0.2174, 0.5864, 0.1905, 0.5862, 0.1905, 0.4814, 0.1905, 0.4814, 0.1905, 0.5862, 0.1667, 0.5861, 0.1669, 0.4814, 0.2174, 0.426, 0.2173, 0.4528, 0.1905, 0.4527, 0.1906, 0.4261, 0.1906, 0.4261, 0.1905, 0.4527, 0.1669, 0.4527, 0.167, 0.426, 0.218, 0.1475, 0.2178, 0.2931, 0.191, 0.2933, 0.1911, 0.1473, 0.1911, 0.1473, 0.191, 0.2933, 0.1672, 0.2933, 0.1674, 0.1473, 0.2177, 0.09828, 0.218, 0.1475, 0.1911, 0.1473, 0.1909, 0.09809, 0.1909, 0.09809, 0.1911, 0.1473, 0.1674, 0.1473, 0.1674, 0.09815, 0.217, 0.6921, 0.2169, 0.7334, 0.1901, 0.7338, 0.1902, 0.6925, 0.1902, 0.6925, 0.1901, 0.7338, 0.1664, 0.7337, 0.1665, 0.6924, 0.3566, 0.7337, 0.4279, 0.6925, 0.4282, 0.7333, 0.4279, 0.6925, 0.4993, 0.6432, 0.4994, 0.6919, 0.4282, 0.7333, 0.4279, 0.6925, 0.4994, 0.6919, 0.001547, 0.09855, 0.07253, 0.04976, 0.07293, 0.09828, 0.07253, 0.04976, 0.07214, 0.001051, 0.1246, 0.0008858, 0.001334, 0.05004, 0.07214, 0.001051, 0.07253, 0.04976, 0.09721, 0.7841, 0.09721, 0.7348, 0.1014, 0.7342, 0.1014, 0.7835, 0.07375, 0.7342, 0.07375, 0.8026, 0.06949, 0.8025, 0.06949, 0.7342, 0.1291, 0.7342, 0.1291, 0.7828, 0.1249, 0.7828, 0.1249, 0.7343, 0.1245, 0.7343, 0.1245, 0.7829, 0.1202, 0.7828, 0.1202, 0.7342, 0.04595, 0.7342, 0.04595, 0.8054, 0.04169, 0.8054, 0.04169, 0.7342, 0.1018, 0.7835, 0.1018, 0.7342, 0.106, 0.735, 0.106, 0.7843, 0.05559, 0.8054, 0.05559, 0.7342, 0.05985, 0.7342, 0.05985, 0.8054, 0.08301, 0.7343, 0.08301, 0.7906, 0.07875, 0.7905, 0.07875, 0.7342, 0.004817, 0.8799, 0.004817, 0.7342, 0.009076, 0.7343, 0.009076, 0.88, 0.03669, 0.7342, 0.03669, 0.8057, 0.03244, 0.8061, 0.03244, 0.7346, 0.1156, 0.7829, 0.1156, 0.7343, 0.1199, 0.7342, 0.1199, 0.7828, 0.1846, 0.7342, 0.1846, 0.7609, 0.1803, 0.761, 0.1803, 0.7342, 0.03207, 0.7342, 0.03207, 0.8057, 0.02783, 0.8061, 0.02783, 0.7346, 0.143, 0.7347, 0.143, 0.776, 0.1387, 0.7755, 0.1387, 0.7342, 0.01403, 0.8389, 0.01403, 0.7342, 0.01824, 0.7348, 0.01824, 0.8395, 0.05096, 0.8054, 0.05096, 0.7342, 0.05522, 0.7342, 0.05522, 0.8054, 0.09263, 0.7836, 0.09263, 0.7342, 0.09684, 0.7349, 0.09684, 0.7843, 0.07412, 0.7906, 0.07412, 0.7343, 0.07838, 0.7342, 0.07838, 0.7905, 0.1295, 0.777, 0.1295, 0.7344, 0.1337, 0.7342, 0.1337, 0.7767, 0.06911, 0.7342, 0.06911, 0.8025, 0.06485, 0.8026, 0.06485, 0.7342, 0.05058, 0.7342, 0.05058, 0.8054, 0.04632, 0.8054, 0.04632, 0.7342, 0.1661, 0.7342, 0.1661, 0.763, 0.1619, 0.7633, 0.1619, 0.7345, 0.1849, 0.7579, 0.1849, 0.7342, 0.1892, 0.7342, 0.1892, 0.7579, 0.1384, 0.7344, 0.1384, 0.777, 0.1341, 0.7767, 0.1341, 0.7342, 0.1433, 0.775, 0.1433, 0.7342, 0.1476, 0.7344, 0.1476, 0.7752, 0.02746, 0.7346, 0.02746, 0.8347, 0.02322, 0.8342, 0.02322, 0.7342, 0.1707, 0.7342, 0.1707, 0.761, 0.1665, 0.7615, 0.1665, 0.7347, 0.02285, 0.7342, 0.02285, 0.8342, 0.01861, 0.8347, 0.01861, 0.7346, 0.088, 0.7867, 0.088, 0.7342, 0.09226, 0.7344, 0.09226, 0.7869, 0.06022, 0.8054, 0.06022, 0.7342, 0.06448, 0.7342, 0.06448, 0.8054, 0.004445, 0.7342, 0.004445, 0.8799, 0.0001857, 0.88, 0.0001857, 0.7343, 0.1896, 0.7579, 0.1896, 0.7342, 0.1938, 0.7342, 0.1938, 0.7579, 0.1526, 0.7671, 0.1526, 0.7342, 0.1569, 0.7342, 0.1569, 0.7671, 0.1064, 0.7831, 0.1064, 0.7345, 0.1106, 0.7342, 0.1106, 0.7828, 0.1572, 0.763, 0.1572, 0.7342, 0.1615, 0.7345, 0.1615, 0.7633, 0.04132, 0.7343, 0.04132, 0.8056, 0.03706, 0.8054, 0.03706, 0.7342, 0.01366, 0.7342, 0.01366, 0.8389, 0.009448, 0.8395, 0.009448, 0.7348, 0.1522, 0.7342, 0.1522, 0.7671, 0.148, 0.7671, 0.148, 0.7342, 0.08338, 0.7869, 0.08338, 0.7344, 0.08763, 0.7342, 0.08763, 0.7867, 0.1799, 0.7342, 0.1799, 0.761, 0.1757, 0.7609, 0.1757, 0.7342, 0.1753, 0.7347, 0.1753, 0.7615, 0.1711, 0.761, 0.1711, 0.7342, 0.111, 0.7829, 0.111, 0.7344, 0.1152, 0.7342, 0.1152, 0.7828])
me_plane.materials.append(mat_material)
me_plane.use_remesh_preserve_volume = False
me_plane.use_remesh_preserve_attributes = False
me_plane.use_mirror_vertex_groups = False
me_plane.update()

# ---- objects
ob_plane = bpy.data.objects.new('Plane', me_plane)

# ---- transforms, parenting, visibility, modifiers, constraints
ob_plane.location = (0.0, 0.0, 0.0)
ob_plane.lineart.crease_threshold = 0.0

# ---- collection membership
col_collection_1.objects.link(ob_plane)

# ---- scene / render settings (as saved in the file)
scene.frame_start = 1; scene.frame_end = 250; scene.frame_set(1)
scene.render.engine = 'BLENDER_EEVEE_NEXT'
scene.render.resolution_percentage = 50
scene.render.dither_intensity = 0.0
scene.cycles.use_denoising = False
scene.cycles.samples = 128
scene.cycles.sampling_pattern = 'TABULATED_SOBOL'
scene.cycles.use_adaptive_sampling = False
scene.cycles.use_light_tree = False
scene.cycles.blur_glossy = 0.0
scene.cycles.sample_clamp_indirect = 0.0
scene.view_settings.view_transform = 'Standard'
bpy.context.view_layer.update()

# ---- added for rendering (the .blend has no active camera and no usable light): camera, sun
cam_auto = bpy.data.cameras.new('AutoCamera')
cam_auto.lens = 50.0
cam_auto.sensor_width = 36.0
cam_auto.clip_end = 1000.0
ob_auto_camera = bpy.data.objects.new('AutoCamera', cam_auto)
scene.collection.objects.link(ob_auto_camera)
ob_auto_camera.location = (2.24289, -2.69169, 1.82625)
ob_auto_camera.rotation_euler = (1.09748, -7.21219e-08, 0.694738)
scene.camera = ob_auto_camera
light_auto_sun = bpy.data.lights.new('AutoSun', 'SUN')
light_auto_sun.energy = 3.0
light_auto_sun.angle = 0.0523599
ob_auto_sun = bpy.data.objects.new('AutoSun', light_auto_sun)
scene.collection.objects.link(ob_auto_sun)
ob_auto_sun.rotation_euler = (0.872665, 0.174533, 0.523599)
bpy.context.view_layer.update()
